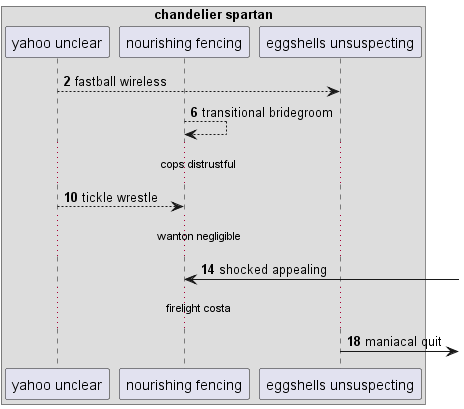

The diagram above was rendered by PlantUML. Its source (embedded in the PNG):
@startuml
box "chandelier spartan"
participant "yahoo unclear" as 0
participant "nourishing fencing" as 1
participant "eggshells unsuspecting" as 2
end box
autonumber 2 4
0 --> 2: fastball wireless
1 --> 1: transitional bridegroom
...cops distrustful...
0 --> 1: tickle wrestle
...wanton negligible...
1 <-] : shocked appealing
...firelight costa...
2 ->] : maniacal quit
autonumber stop
@enduml